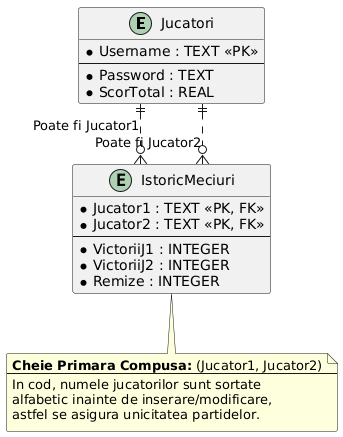

The diagram above was rendered by PlantUML. Its source (embedded in the PNG):
@startuml
skinparam roundcorner 5
skinparam linetype ortho
skinparam shadowing false

' Tabelul de Utilizatori
entity "Jucatori" as jucatori {
  * Username : TEXT <<PK>>
  --
  * Password : TEXT
  * ScorTotal : REAL
}

' Tabelul de Istoric / Head-to-Head
entity "IstoricMeciuri" as istoric {
  * Jucator1 : TEXT <<PK, FK>>
  * Jucator2 : TEXT <<PK, FK>>
  --
  * VictoriiJ1 : INTEGER
  * VictoriiJ2 : INTEGER
  * Remize : INTEGER
}

' Relatiile
jucatori ||..o{ istoric : "Poate fi Jucator1"
jucatori ||..o{ istoric : "Poate fi Jucator2"

note bottom of istoric
  <b>Cheie Primara Compusa:</b> (Jucator1, Jucator2)
  --
  In cod, numele jucatorilor sunt sortate
  alfabetic inainte de inserare/modificare,
  astfel se asigura unicitatea partidelor.
end note
@enduml